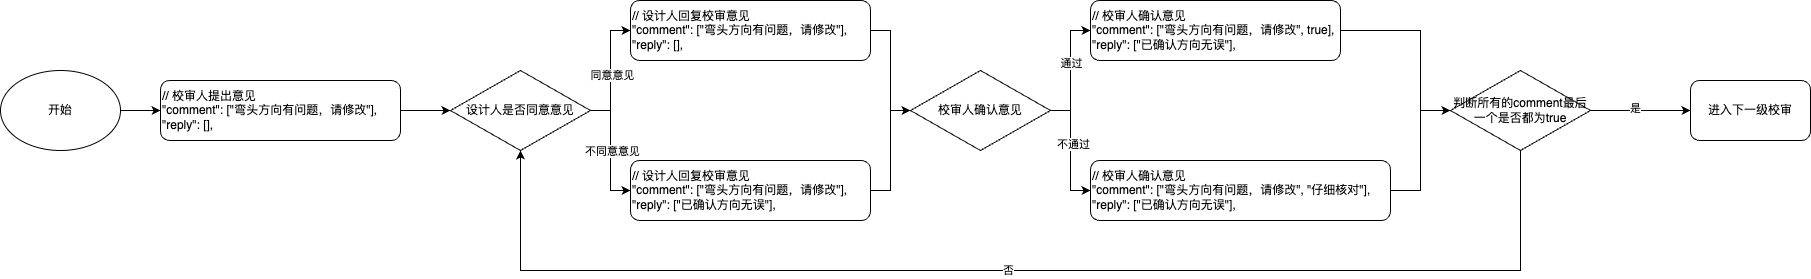

The diagram above was exported from draw.io. Its source (the exported page's mxGraphModel, read from the mxfile embedded in the PNG):
<mxGraphModel dx="1242" dy="793" grid="1" gridSize="10" guides="1" tooltips="1" connect="1" arrows="1" fold="1" page="1" pageScale="1" pageWidth="3300" pageHeight="4681" math="0" shadow="0">
  <root>
    <mxCell id="0" />
    <mxCell id="1" parent="0" />
    <mxCell id="tnmWpD4eboJqWmLSOVOP-3" value="" style="edgeStyle=orthogonalEdgeStyle;rounded=0;orthogonalLoop=1;jettySize=auto;html=1;" edge="1" parent="1" source="tnmWpD4eboJqWmLSOVOP-1" target="tnmWpD4eboJqWmLSOVOP-2">
      <mxGeometry relative="1" as="geometry" />
    </mxCell>
    <mxCell id="tnmWpD4eboJqWmLSOVOP-1" value="开始" style="ellipse;whiteSpace=wrap;html=1;" vertex="1" parent="1">
      <mxGeometry x="130" y="300" width="120" height="80" as="geometry" />
    </mxCell>
    <mxCell id="tnmWpD4eboJqWmLSOVOP-5" value="" style="edgeStyle=orthogonalEdgeStyle;rounded=0;orthogonalLoop=1;jettySize=auto;html=1;" edge="1" parent="1" source="tnmWpD4eboJqWmLSOVOP-2" target="tnmWpD4eboJqWmLSOVOP-4">
      <mxGeometry relative="1" as="geometry" />
    </mxCell>
    <mxCell id="tnmWpD4eboJqWmLSOVOP-2" value="// 校审人提出意见&lt;br&gt;&quot;comment&quot;: [&quot;弯头方向有问题，请修改&quot;],&lt;br&gt;&quot;reply&quot;: []," style="rounded=1;whiteSpace=wrap;html=1;align=left;" vertex="1" parent="1">
      <mxGeometry x="290" y="310" width="240" height="60" as="geometry" />
    </mxCell>
    <mxCell id="tnmWpD4eboJqWmLSOVOP-8" style="edgeStyle=orthogonalEdgeStyle;rounded=0;orthogonalLoop=1;jettySize=auto;html=1;entryX=0;entryY=0.5;entryDx=0;entryDy=0;" edge="1" parent="1" source="tnmWpD4eboJqWmLSOVOP-4" target="tnmWpD4eboJqWmLSOVOP-7">
      <mxGeometry relative="1" as="geometry" />
    </mxCell>
    <mxCell id="tnmWpD4eboJqWmLSOVOP-9" value="同意意见" style="edgeLabel;html=1;align=center;verticalAlign=middle;resizable=0;points=[];" vertex="1" connectable="0" parent="tnmWpD4eboJqWmLSOVOP-8">
      <mxGeometry x="-0.05" y="-1" relative="1" as="geometry">
        <mxPoint y="1" as="offset" />
      </mxGeometry>
    </mxCell>
    <mxCell id="tnmWpD4eboJqWmLSOVOP-11" style="edgeStyle=orthogonalEdgeStyle;rounded=0;orthogonalLoop=1;jettySize=auto;html=1;entryX=0;entryY=0.5;entryDx=0;entryDy=0;" edge="1" parent="1" source="tnmWpD4eboJqWmLSOVOP-4" target="tnmWpD4eboJqWmLSOVOP-10">
      <mxGeometry relative="1" as="geometry" />
    </mxCell>
    <mxCell id="tnmWpD4eboJqWmLSOVOP-12" value="不同意意见" style="edgeLabel;html=1;align=center;verticalAlign=middle;resizable=0;points=[];" vertex="1" connectable="0" parent="tnmWpD4eboJqWmLSOVOP-11">
      <mxGeometry x="-0.0091" y="1" relative="1" as="geometry">
        <mxPoint y="1" as="offset" />
      </mxGeometry>
    </mxCell>
    <mxCell id="tnmWpD4eboJqWmLSOVOP-4" value="设计人是否同意意见" style="rhombus;whiteSpace=wrap;html=1;" vertex="1" parent="1">
      <mxGeometry x="580" y="300" width="140" height="80" as="geometry" />
    </mxCell>
    <mxCell id="tnmWpD4eboJqWmLSOVOP-14" style="edgeStyle=orthogonalEdgeStyle;rounded=0;orthogonalLoop=1;jettySize=auto;html=1;entryX=0;entryY=0.5;entryDx=0;entryDy=0;" edge="1" parent="1" source="tnmWpD4eboJqWmLSOVOP-7" target="tnmWpD4eboJqWmLSOVOP-13">
      <mxGeometry relative="1" as="geometry" />
    </mxCell>
    <mxCell id="tnmWpD4eboJqWmLSOVOP-7" value="// 设计人回复校审意见&lt;br&gt;&quot;comment&quot;: [&quot;弯头方向有问题，请修改&quot;],&lt;br&gt;&quot;reply&quot;: []," style="rounded=1;whiteSpace=wrap;html=1;align=left;" vertex="1" parent="1">
      <mxGeometry x="760" y="230" width="240" height="60" as="geometry" />
    </mxCell>
    <mxCell id="tnmWpD4eboJqWmLSOVOP-15" style="edgeStyle=orthogonalEdgeStyle;rounded=0;orthogonalLoop=1;jettySize=auto;html=1;entryX=0;entryY=0.5;entryDx=0;entryDy=0;" edge="1" parent="1" source="tnmWpD4eboJqWmLSOVOP-10" target="tnmWpD4eboJqWmLSOVOP-13">
      <mxGeometry relative="1" as="geometry" />
    </mxCell>
    <mxCell id="tnmWpD4eboJqWmLSOVOP-10" value="// 设计人回复校审意见&lt;br&gt;&quot;comment&quot;: [&quot;弯头方向有问题，请修改&quot;],&lt;br&gt;&quot;reply&quot;: [&quot;已确认方向无误&quot;]," style="rounded=1;whiteSpace=wrap;html=1;align=left;" vertex="1" parent="1">
      <mxGeometry x="760" y="390" width="240" height="60" as="geometry" />
    </mxCell>
    <mxCell id="tnmWpD4eboJqWmLSOVOP-18" style="edgeStyle=orthogonalEdgeStyle;rounded=0;orthogonalLoop=1;jettySize=auto;html=1;entryX=0;entryY=0.5;entryDx=0;entryDy=0;" edge="1" parent="1" source="tnmWpD4eboJqWmLSOVOP-13" target="tnmWpD4eboJqWmLSOVOP-17">
      <mxGeometry relative="1" as="geometry" />
    </mxCell>
    <mxCell id="tnmWpD4eboJqWmLSOVOP-20" value="通过" style="edgeLabel;html=1;align=center;verticalAlign=middle;resizable=0;points=[];" vertex="1" connectable="0" parent="tnmWpD4eboJqWmLSOVOP-18">
      <mxGeometry x="0.1417" relative="1" as="geometry">
        <mxPoint y="1" as="offset" />
      </mxGeometry>
    </mxCell>
    <mxCell id="tnmWpD4eboJqWmLSOVOP-19" style="edgeStyle=orthogonalEdgeStyle;rounded=0;orthogonalLoop=1;jettySize=auto;html=1;entryX=0;entryY=0.5;entryDx=0;entryDy=0;" edge="1" parent="1" source="tnmWpD4eboJqWmLSOVOP-13" target="tnmWpD4eboJqWmLSOVOP-16">
      <mxGeometry relative="1" as="geometry" />
    </mxCell>
    <mxCell id="tnmWpD4eboJqWmLSOVOP-21" value="不通过" style="edgeLabel;html=1;align=center;verticalAlign=middle;resizable=0;points=[];" vertex="1" connectable="0" parent="tnmWpD4eboJqWmLSOVOP-19">
      <mxGeometry x="-0.125" y="2" relative="1" as="geometry">
        <mxPoint as="offset" />
      </mxGeometry>
    </mxCell>
    <mxCell id="tnmWpD4eboJqWmLSOVOP-13" value="校审人确认意见" style="rhombus;whiteSpace=wrap;html=1;" vertex="1" parent="1">
      <mxGeometry x="1040" y="300" width="140" height="80" as="geometry" />
    </mxCell>
    <mxCell id="tnmWpD4eboJqWmLSOVOP-25" style="edgeStyle=orthogonalEdgeStyle;rounded=0;orthogonalLoop=1;jettySize=auto;html=1;entryX=0;entryY=0.5;entryDx=0;entryDy=0;" edge="1" parent="1" source="tnmWpD4eboJqWmLSOVOP-16" target="tnmWpD4eboJqWmLSOVOP-22">
      <mxGeometry relative="1" as="geometry" />
    </mxCell>
    <mxCell id="tnmWpD4eboJqWmLSOVOP-16" value="// 校审人确认意见&lt;br style=&quot;border-color: var(--border-color);&quot;&gt;&quot;comment&quot;: [&quot;弯头方向有问题，请修改&quot;, &quot;仔细核对&quot;],&lt;br style=&quot;border-color: var(--border-color);&quot;&gt;&quot;reply&quot;: [&quot;已确认方向无误&quot;]," style="rounded=1;whiteSpace=wrap;html=1;align=left;" vertex="1" parent="1">
      <mxGeometry x="1220" y="390" width="300" height="60" as="geometry" />
    </mxCell>
    <mxCell id="tnmWpD4eboJqWmLSOVOP-24" style="edgeStyle=orthogonalEdgeStyle;rounded=0;orthogonalLoop=1;jettySize=auto;html=1;entryX=0;entryY=0.5;entryDx=0;entryDy=0;" edge="1" parent="1" source="tnmWpD4eboJqWmLSOVOP-17" target="tnmWpD4eboJqWmLSOVOP-22">
      <mxGeometry relative="1" as="geometry">
        <Array as="points">
          <mxPoint x="1550" y="260" />
          <mxPoint x="1550" y="340" />
        </Array>
      </mxGeometry>
    </mxCell>
    <mxCell id="tnmWpD4eboJqWmLSOVOP-17" value="// 校审人确认意见&lt;br style=&quot;border-color: var(--border-color);&quot;&gt;&quot;comment&quot;: [&quot;弯头方向有问题，请修改&quot;, true],&lt;br style=&quot;border-color: var(--border-color);&quot;&gt;&quot;reply&quot;: [&quot;已确认方向无误&quot;]," style="rounded=1;whiteSpace=wrap;html=1;align=left;" vertex="1" parent="1">
      <mxGeometry x="1220" y="230" width="250" height="60" as="geometry" />
    </mxCell>
    <mxCell id="tnmWpD4eboJqWmLSOVOP-23" style="edgeStyle=orthogonalEdgeStyle;rounded=0;orthogonalLoop=1;jettySize=auto;html=1;entryX=0.5;entryY=1;entryDx=0;entryDy=0;" edge="1" parent="1" source="tnmWpD4eboJqWmLSOVOP-22" target="tnmWpD4eboJqWmLSOVOP-4">
      <mxGeometry relative="1" as="geometry">
        <Array as="points">
          <mxPoint x="1650" y="500" />
          <mxPoint x="650" y="500" />
        </Array>
      </mxGeometry>
    </mxCell>
    <mxCell id="tnmWpD4eboJqWmLSOVOP-26" value="否" style="edgeLabel;html=1;align=center;verticalAlign=middle;resizable=0;points=[];" vertex="1" connectable="0" parent="tnmWpD4eboJqWmLSOVOP-23">
      <mxGeometry x="0.021" y="-1" relative="1" as="geometry">
        <mxPoint as="offset" />
      </mxGeometry>
    </mxCell>
    <mxCell id="tnmWpD4eboJqWmLSOVOP-28" value="" style="edgeStyle=orthogonalEdgeStyle;rounded=0;orthogonalLoop=1;jettySize=auto;html=1;" edge="1" parent="1" source="tnmWpD4eboJqWmLSOVOP-22" target="tnmWpD4eboJqWmLSOVOP-27">
      <mxGeometry relative="1" as="geometry" />
    </mxCell>
    <mxCell id="tnmWpD4eboJqWmLSOVOP-29" value="是" style="edgeLabel;html=1;align=center;verticalAlign=middle;resizable=0;points=[];" vertex="1" connectable="0" parent="tnmWpD4eboJqWmLSOVOP-28">
      <mxGeometry x="-0.12" y="3" relative="1" as="geometry">
        <mxPoint as="offset" />
      </mxGeometry>
    </mxCell>
    <mxCell id="tnmWpD4eboJqWmLSOVOP-22" value="判断所有的comment最后一个是否都为true" style="rhombus;whiteSpace=wrap;html=1;" vertex="1" parent="1">
      <mxGeometry x="1580" y="300" width="140" height="80" as="geometry" />
    </mxCell>
    <mxCell id="tnmWpD4eboJqWmLSOVOP-27" value="进入下一级校审" style="rounded=1;whiteSpace=wrap;html=1;" vertex="1" parent="1">
      <mxGeometry x="1820" y="310" width="120" height="60" as="geometry" />
    </mxCell>
  </root>
</mxGraphModel>